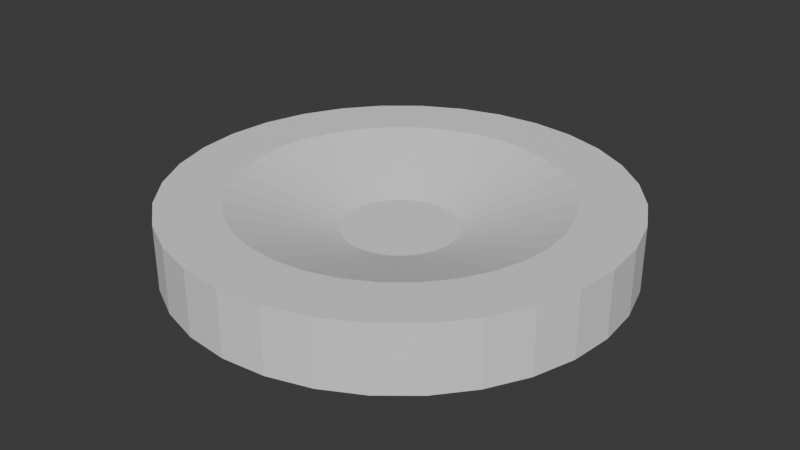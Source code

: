 # Source: BoardPeg.blend  (saved by Blender 5.2.45; exported with 4.5.12 LTS)
import bpy
from mathutils import Matrix  # noqa: F401  (used for matrix-valued properties, if any)

bpy.ops.wm.read_factory_settings(use_empty=True)
scene = bpy.context.scene
scene.name = 'Scene'

# ---- world
world_world = bpy.data.worlds.new('World'); scene.world = world_world
world_world.use_nodes = True; world_world.node_tree.nodes.clear()
_N = world_world.node_tree.nodes; _L = world_world.node_tree.links
n0 = _N.new('ShaderNodeOutputWorld'); n0.name = 'World Output'; n0.location = (200, 100)
n1 = _N.new('ShaderNodeBackground'); n1.name = 'Background'; n1.location = (-200, 100)
n1.inputs[0].default_value = (0.05088, 0.05088, 0.05088, 1.0)
_L.new(n1.outputs[0], n0.inputs[0])
n0.is_active_output = True
world_world.color = (0.05088, 0.05088, 0.05088)
world_world.sun_shadow_jitter_overblur = 0.0

# ---- meshes
me_cylinder = bpy.data.meshes.new('Cylinder')
me_cylinder.from_pydata([(0.0, 1.0, -1.0), (0.1951, 0.9808, -1.0), (0.3827, 0.9239, -1.0), (0.5556, 0.8315, -1.0), (0.7071, 0.7071, -1.0), (0.8315, 0.5556, -1.0), (0.9239, 0.3827, -1.0), (0.9808, 0.1951, -1.0), (1.0, 0.0, -1.0), (0.9808, -0.1951, -1.0), (0.9239, -0.3827, -1.0), (0.8315, -0.5556, -1.0), (0.7071, -0.7071, -1.0), (0.5556, -0.8315, -1.0), (0.3827, -0.9239, -1.0), (0.1951, -0.9808, -1.0), (0.0, -1.0, -1.0), (-0.1951, -0.9808, -1.0), (-0.3827, -0.9239, -1.0), (-0.5556, -0.8315, -1.0), (-0.7071, -0.7071, -1.0), (-0.8315, -0.5556, -1.0), (-0.9239, -0.3827, -1.0), (-0.9808, -0.1951, -1.0), (-1.0, 0.0, -1.0), (-0.9808, 0.1951, -1.0), (-0.9239, 0.3827, -1.0), (-0.8315, 0.5556, -1.0), (-0.7071, 0.7071, -1.0), (-0.5556, 0.8315, -1.0), (-0.3827, 0.9239, -1.0), (-0.1951, 0.9808, -1.0), (0.0, 1.0, 0.5327), (0.1951, 0.9808, 0.5327), (0.3827, 0.9239, 0.5327), (0.5556, 0.8315, 0.5327), (0.7071, 0.7071, 0.5327), (0.8315, 0.5556, 0.5327), (0.9239, 0.3827, 0.5327), (0.9808, 0.1951, 0.5327), (1.0, 0.0, 0.5327), (0.9808, -0.1951, 0.5327), (0.9239, -0.3827, 0.5327), (0.8315, -0.5556, 0.5327), (0.7071, -0.7071, 0.5327), (0.5556, -0.8315, 0.5327), (0.3827, -0.9239, 0.5327), (0.1951, -0.9808, 0.5327), (0.0, -1.0, 0.5327), (-0.1951, -0.9808, 0.5327), (-0.3827, -0.9239, 0.5327), (-0.5556, -0.8315, 0.5327), (-0.7071, -0.7071, 0.5327), (-0.8315, -0.5556, 0.5327), (-0.9239, -0.3827, 0.5327), (-0.9808, -0.1951, 0.5327), (-1.0, 0.0, 0.5327), (-0.9808, 0.1951, 0.5327), (-0.9239, 0.3827, 0.5327), (-0.8315, 0.5556, 0.5327), (-0.7071, 0.7071, 0.5327), (-0.5556, 0.8315, 0.5327), (-0.3827, 0.9239, 0.5327), (-0.1951, 0.9808, 0.5327), (1.863e-09, 0.2541, -0.2686), (2.175e-09, 0.7259, 0.5205), (0.04957, 0.2492, -0.2686), (0.1416, 0.7119, 0.5205), (0.09724, 0.2348, -0.2686), (0.2778, 0.6706, 0.5205), (0.1412, 0.2113, -0.2686), (0.4033, 0.6035, 0.5205), (0.1797, 0.1797, -0.2686), (0.5133, 0.5133, 0.5205), (0.2113, 0.1412, -0.2686), (0.6035, 0.4033, 0.5205), (0.2348, 0.09724, -0.2686), (0.6706, 0.2778, 0.5205), (0.2492, 0.04957, -0.2686), (0.7119, 0.1416, 0.5205), (0.2541, -1.863e-09, -0.2686), (0.7259, -2.175e-09, 0.5205), (0.2492, -0.04957, -0.2686), (0.7119, -0.1416, 0.5205), (0.2348, -0.09724, -0.2686), (0.6706, -0.2778, 0.5205), (0.2113, -0.1412, -0.2686), (0.6035, -0.4033, 0.5205), (0.1797, -0.1797, -0.2686), (0.5133, -0.5133, 0.5205), (0.1412, -0.2113, -0.2686), (0.4033, -0.6035, 0.5205), (0.09724, -0.2348, -0.2686), (0.2778, -0.6706, 0.5205), (0.04957, -0.2492, -0.2686), (0.1416, -0.7119, 0.5205), (-1.863e-09, -0.2541, -0.2686), (-2.175e-09, -0.7259, 0.5205), (-0.04957, -0.2492, -0.2686), (-0.1416, -0.7119, 0.5205), (-0.09724, -0.2348, -0.2686), (-0.2778, -0.6706, 0.5205), (-0.1412, -0.2113, -0.2686), (-0.4033, -0.6035, 0.5205), (-0.1797, -0.1797, -0.2686), (-0.5133, -0.5133, 0.5205), (-0.2113, -0.1412, -0.2686), (-0.6035, -0.4033, 0.5205), (-0.2348, -0.09724, -0.2686), (-0.6706, -0.2778, 0.5205), (-0.2492, -0.04957, -0.2686), (-0.7119, -0.1416, 0.5205), (-0.2541, 1.863e-09, -0.2686), (-0.7259, 2.175e-09, 0.5205), (-0.2492, 0.04957, -0.2686), (-0.7119, 0.1416, 0.5205), (-0.2348, 0.09724, -0.2686), (-0.6706, 0.2778, 0.5205), (-0.2113, 0.1412, -0.2686), (-0.6035, 0.4033, 0.5205), (-0.1797, 0.1797, -0.2686), (-0.5133, 0.5133, 0.5205), (-0.1412, 0.2113, -0.2686), (-0.4033, 0.6035, 0.5205), (-0.09724, 0.2348, -0.2686), (-0.2778, 0.6706, 0.5205), (-0.04957, 0.2492, -0.2686), (-0.1416, 0.7119, 0.5205)], [], [(0, 1, 2, 3, 4, 5, 6, 7, 8, 9, 10, 11, 12, 13, 14, 15, 16, 17, 18, 19, 20, 21, 22, 23, 24, 25, 26, 27, 28, 29, 30, 31), (0, 32, 33, 1), (31, 63, 32, 0), (1, 33, 34, 2), (2, 34, 35, 3), (3, 35, 36, 4), (4, 36, 37, 5), (5, 37, 38, 6), (6, 38, 39, 7), (7, 39, 40, 8), (8, 40, 41, 9), (9, 41, 42, 10), (10, 42, 43, 11), (11, 43, 44, 12), (12, 44, 45, 13), (13, 45, 46, 14), (14, 46, 47, 15), (15, 47, 48, 16), (16, 48, 49, 17), (17, 49, 50, 18), (18, 50, 51, 19), (19, 51, 52, 20), (20, 52, 53, 21), (21, 53, 54, 22), (22, 54, 55, 23), (23, 55, 56, 24), (24, 56, 57, 25), (25, 57, 58, 26), (26, 58, 59, 27), (27, 59, 60, 28), (28, 60, 61, 29), (29, 61, 62, 30), (30, 62, 63, 31), (64, 66, 67, 65), (66, 68, 69, 67), (68, 70, 71, 69), (70, 72, 73, 71), (72, 74, 75, 73), (74, 76, 77, 75), (76, 78, 79, 77), (78, 80, 81, 79), (80, 82, 83, 81), (82, 84, 85, 83), (84, 86, 87, 85), (86, 88, 89, 87), (88, 90, 91, 89), (90, 92, 93, 91), (92, 94, 95, 93), (94, 96, 97, 95), (96, 98, 99, 97), (98, 100, 101, 99), (100, 102, 103, 101), (102, 104, 105, 103), (104, 106, 107, 105), (106, 108, 109, 107), (108, 110, 111, 109), (110, 112, 113, 111), (112, 114, 115, 113), (114, 116, 117, 115), (116, 118, 119, 117), (118, 120, 121, 119), (120, 122, 123, 121), (122, 124, 125, 123), (124, 126, 127, 125), (126, 64, 65, 127), (32, 63, 127, 65), (33, 32, 65, 67), (66, 64, 126, 124, 122, 120, 118, 116, 114, 112, 110, 108, 106, 104, 102, 100, 98, 96, 94, 92, 90, 88, 86, 84, 82, 80, 78, 76, 74, 72, 70, 68), (34, 33, 67, 69), (35, 34, 69, 71), (36, 35, 71, 73), (37, 36, 73, 75), (38, 37, 75, 77), (39, 38, 77, 79), (40, 39, 79, 81), (41, 40, 81, 83), (42, 41, 83, 85), (43, 42, 85, 87), (44, 43, 87, 89), (45, 44, 89, 91), (46, 45, 91, 93), (47, 46, 93, 95), (48, 47, 95, 97), (49, 48, 97, 99), (50, 49, 99, 101), (51, 50, 101, 103), (52, 51, 103, 105), (53, 52, 105, 107), (54, 53, 107, 109), (55, 54, 109, 111), (56, 55, 111, 113), (57, 56, 113, 115), (58, 57, 115, 117), (59, 58, 117, 119), (60, 59, 119, 121), (61, 60, 121, 123), (62, 61, 123, 125), (63, 62, 125, 127)])
_uv = me_cylinder.uv_layers.new(name='UVMap')
_uv.uv.foreach_set('vector', [0.75, 0.49, 0.7968, 0.4854, 0.8418, 0.4717, 0.8833, 0.4496, 0.9197, 0.4197, 0.9496, 0.3833, 0.9717, 0.3418, 0.9854, 0.2968, 0.99, 0.25, 0.9854, 0.2032, 0.9717, 0.1582, 0.9496, 0.1167, 0.9197, 0.08029, 0.8833, 0.05045, 0.8418, 0.02827, 0.7968, 0.01461, 0.75, 0.01, 0.7032, 0.01461, 0.6582, 0.02827, 0.6167, 0.05045, 0.5803, 0.08029, 0.5504, 0.1167, 0.5283, 0.1582, 0.5146, 0.2032, 0.51, 0.25, 0.5146, 0.2968, 0.5283, 0.3418, 0.5504, 0.3833, 0.5803, 0.4197, 0.6167, 0.4496, 0.6582, 0.4717, 0.7032, 0.4854, 1.0, 0.5, 1.0, 0.8832, 0.9688, 0.8832, 0.9688, 0.5, 0.03125, 0.5, 0.03125, 0.8832, 0.0, 0.8832, 0.0, 0.5, 0.9688, 0.5, 0.9688, 0.8832, 0.9375, 0.8832, 0.9375, 0.5, 0.9375, 0.5, 0.9375, 0.8832, 0.9062, 0.8832, 0.9062, 0.5, 0.9062, 0.5, 0.9062, 0.8832, 0.875, 0.8832, 0.875, 0.5, 0.875, 0.5, 0.875, 0.8832, 0.8438, 0.8832, 0.8438, 0.5, 0.8438, 0.5, 0.8438, 0.8832, 0.8125, 0.8832, 0.8125, 0.5, 0.8125, 0.5, 0.8125, 0.8832, 0.7812, 0.8832, 0.7812, 0.5, 0.7812, 0.5, 0.7812, 0.8832, 0.75, 0.8832, 0.75, 0.5, 0.75, 0.5, 0.75, 0.8832, 0.7188, 0.8832, 0.7188, 0.5, 0.7188, 0.5, 0.7188, 0.8832, 0.6875, 0.8832, 0.6875, 0.5, 0.6875, 0.5, 0.6875, 0.8832, 0.6562, 0.8832, 0.6562, 0.5, 0.6562, 0.5, 0.6562, 0.8832, 0.625, 0.8832, 0.625, 0.5, 0.625, 0.5, 0.625, 0.8832, 0.5938, 0.8832, 0.5938, 0.5, 0.5938, 0.5, 0.5938, 0.8832, 0.5625, 0.8832, 0.5625, 0.5, 0.5625, 0.5, 0.5625, 0.8832, 0.5312, 0.8832, 0.5312, 0.5, 0.5312, 0.5, 0.5312, 0.8832, 0.5, 0.8832, 0.5, 0.5, 0.5, 0.5, 0.5, 0.8832, 0.4688, 0.8832, 0.4688, 0.5, 0.4688, 0.5, 0.4688, 0.8832, 0.4375, 0.8832, 0.4375, 0.5, 0.4375, 0.5, 0.4375, 0.8832, 0.4062, 0.8832, 0.4062, 0.5, 0.4062, 0.5, 0.4062, 0.8832, 0.375, 0.8832, 0.375, 0.5, 0.375, 0.5, 0.375, 0.8832, 0.3438, 0.8832, 0.3438, 0.5, 0.3438, 0.5, 0.3438, 0.8832, 0.3125, 0.8832, 0.3125, 0.5, 0.3125, 0.5, 0.3125, 0.8832, 0.2812, 0.8832, 0.2812, 0.5, 0.2812, 0.5, 0.2812, 0.8832, 0.25, 0.8832, 0.25, 0.5, 0.25, 0.5, 0.25, 0.8832, 0.2188, 0.8832, 0.2188, 0.5, 0.2188, 0.5, 0.2188, 0.8832, 0.1875, 0.8832, 0.1875, 0.5, 0.1875, 0.5, 0.1875, 0.8832, 0.1562, 0.8832, 0.1562, 0.5, 0.1562, 0.5, 0.1562, 0.8832, 0.125, 0.8832, 0.125, 0.5, 0.125, 0.5, 0.125, 0.8832, 0.09375, 0.8832, 0.09375, 0.5, 0.09375, 0.5, 0.09375, 0.8832, 0.0625, 0.8832, 0.0625, 0.5, 0.0625, 0.5, 0.0625, 0.8832, 0.03125, 0.8832, 0.03125, 0.5, 0.25, 0.311, 0.2619, 0.3098, 0.284, 0.4209, 0.25, 0.4242, 0.2619, 0.3098, 0.2733, 0.3063, 0.3167, 0.4109, 0.284, 0.4209, 0.2733, 0.3063, 0.2839, 0.3007, 0.3468, 0.3948, 0.3167, 0.4109, 0.2839, 0.3007, 0.2931, 0.2931, 0.3732, 0.3732, 0.3468, 0.3948, 0.2931, 0.2931, 0.3007, 0.2839, 0.3948, 0.3468, 0.3732, 0.3732, 0.3007, 0.2839, 0.3063, 0.2733, 0.4109, 0.3167, 0.3948, 0.3468, 0.3063, 0.2733, 0.3098, 0.2619, 0.4209, 0.284, 0.4109, 0.3167, 0.3098, 0.2619, 0.311, 0.25, 0.4242, 0.25, 0.4209, 0.284, 0.311, 0.25, 0.3098, 0.2381, 0.4209, 0.216, 0.4242, 0.25, 0.3098, 0.2381, 0.3063, 0.2267, 0.4109, 0.1833, 0.4209, 0.216, 0.3063, 0.2267, 0.3007, 0.2161, 0.3948, 0.1532, 0.4109, 0.1833, 0.3007, 0.2161, 0.2931, 0.2069, 0.3732, 0.1268, 0.3948, 0.1532, 0.2931, 0.2069, 0.2839, 0.1993, 0.3468, 0.1052, 0.3732, 0.1268, 0.2839, 0.1993, 0.2733, 0.1937, 0.3167, 0.08905, 0.3468, 0.1052, 0.2733, 0.1937, 0.2619, 0.1902, 0.284, 0.07914, 0.3167, 0.08905, 0.2619, 0.1902, 0.25, 0.189, 0.25, 0.07579, 0.284, 0.07914, 0.25, 0.189, 0.2381, 0.1902, 0.216, 0.07914, 0.25, 0.07579, 0.2381, 0.1902, 0.2267, 0.1937, 0.1833, 0.08905, 0.216, 0.07914, 0.2267, 0.1937, 0.2161, 0.1993, 0.1532, 0.1052, 0.1833, 0.08905, 0.2161, 0.1993, 0.2069, 0.2069, 0.1268, 0.1268, 0.1532, 0.1052, 0.2069, 0.2069, 0.1993, 0.2161, 0.1052, 0.1532, 0.1268, 0.1268, 0.1993, 0.2161, 0.1937, 0.2267, 0.08905, 0.1833, 0.1052, 0.1532, 0.1937, 0.2267, 0.1902, 0.2381, 0.07914, 0.216, 0.08905, 0.1833, 0.1902, 0.2381, 0.189, 0.25, 0.07579, 0.25, 0.07914, 0.216, 0.189, 0.25, 0.1902, 0.2619, 0.07914, 0.284, 0.07579, 0.25, 0.1902, 0.2619, 0.1937, 0.2733, 0.08905, 0.3167, 0.07914, 0.284, 0.1937, 0.2733, 0.1993, 0.2839, 0.1052, 0.3468, 0.08905, 0.3167, 0.1993, 0.2839, 0.2069, 0.2931, 0.1268, 0.3732, 0.1052, 0.3468, 0.2069, 0.2931, 0.2161, 0.3007, 0.1532, 0.3948, 0.1268, 0.3732, 0.2161, 0.3007, 0.2267, 0.3063, 0.1833, 0.4109, 0.1532, 0.3948, 0.2267, 0.3063, 0.2381, 0.3098, 0.216, 0.4209, 0.1833, 0.4109, 0.2381, 0.3098, 0.25, 0.311, 0.25, 0.4242, 0.216, 0.4209, 0.25, 0.49, 0.2032, 0.4854, 0.216, 0.4209, 0.25, 0.4242, 0.2968, 0.4854, 0.25, 0.49, 0.25, 0.4242, 0.284, 0.4209, 0.2619, 0.3098, 0.25, 0.311, 0.2381, 0.3098, 0.2267, 0.3063, 0.2161, 0.3007, 0.2069, 0.2931, 0.1993, 0.2839, 0.1937, 0.2733, 0.1902, 0.2619, 0.189, 0.25, 0.1902, 0.2381, 0.1937, 0.2267, 0.1993, 0.2161, 0.2069, 0.2069, 0.2161, 0.1993, 0.2267, 0.1937, 0.2381, 0.1902, 0.25, 0.189, 0.2619, 0.1902, 0.2733, 0.1937, 0.2839, 0.1993, 0.2931, 0.2069, 0.3007, 0.2161, 0.3063, 0.2267, 0.3098, 0.2381, 0.311, 0.25, 0.3098, 0.2619, 0.3063, 0.2733, 0.3007, 0.2839, 0.2931, 0.2931, 0.2839, 0.3007, 0.2733, 0.3063, 0.3418, 0.4717, 0.2968, 0.4854, 0.284, 0.4209, 0.3167, 0.4109, 0.3833, 0.4496, 0.3418, 0.4717, 0.3167, 0.4109, 0.3468, 0.3948, 0.4197, 0.4197, 0.3833, 0.4496, 0.3468, 0.3948, 0.3732, 0.3732, 0.4496, 0.3833, 0.4197, 0.4197, 0.3732, 0.3732, 0.3948, 0.3468, 0.4717, 0.3418, 0.4496, 0.3833, 0.3948, 0.3468, 0.4109, 0.3167, 0.4854, 0.2968, 0.4717, 0.3418, 0.4109, 0.3167, 0.4209, 0.284, 0.49, 0.25, 0.4854, 0.2968, 0.4209, 0.284, 0.4242, 0.25, 0.4854, 0.2032, 0.49, 0.25, 0.4242, 0.25, 0.4209, 0.216, 0.4717, 0.1582, 0.4854, 0.2032, 0.4209, 0.216, 0.4109, 0.1833, 0.4496, 0.1167, 0.4717, 0.1582, 0.4109, 0.1833, 0.3948, 0.1532, 0.4197, 0.08029, 0.4496, 0.1167, 0.3948, 0.1532, 0.3732, 0.1268, 0.3833, 0.05045, 0.4197, 0.08029, 0.3732, 0.1268, 0.3468, 0.1052, 0.3418, 0.02827, 0.3833, 0.05045, 0.3468, 0.1052, 0.3167, 0.08905, 0.2968, 0.01461, 0.3418, 0.02827, 0.3167, 0.08905, 0.284, 0.07914, 0.25, 0.01, 0.2968, 0.01461, 0.284, 0.07914, 0.25, 0.07579, 0.2032, 0.01461, 0.25, 0.01, 0.25, 0.07579, 0.216, 0.07914, 0.1582, 0.02827, 0.2032, 0.01461, 0.216, 0.07914, 0.1833, 0.08905, 0.1167, 0.05045, 0.1582, 0.02827, 0.1833, 0.08905, 0.1532, 0.1052, 0.08029, 0.08029, 0.1167, 0.05045, 0.1532, 0.1052, 0.1268, 0.1268, 0.05045, 0.1167, 0.08029, 0.08029, 0.1268, 0.1268, 0.1052, 0.1532, 0.02827, 0.1582, 0.05045, 0.1167, 0.1052, 0.1532, 0.08905, 0.1833, 0.01461, 0.2032, 0.02827, 0.1582, 0.08905, 0.1833, 0.07914, 0.216, 0.01, 0.25, 0.01461, 0.2032, 0.07914, 0.216, 0.07579, 0.25, 0.01461, 0.2968, 0.01, 0.25, 0.07579, 0.25, 0.07914, 0.284, 0.02827, 0.3418, 0.01461, 0.2968, 0.07914, 0.284, 0.08905, 0.3167, 0.05045, 0.3833, 0.02827, 0.3418, 0.08905, 0.3167, 0.1052, 0.3468, 0.08029, 0.4197, 0.05045, 0.3833, 0.1052, 0.3468, 0.1268, 0.3732, 0.1167, 0.4496, 0.08029, 0.4197, 0.1268, 0.3732, 0.1532, 0.3948, 0.1582, 0.4717, 0.1167, 0.4496, 0.1532, 0.3948, 0.1833, 0.4109, 0.2032, 0.4854, 0.1582, 0.4717, 0.1833, 0.4109, 0.216, 0.4209])
me_cylinder.update()

# ---- objects
ob_cylinder = bpy.data.objects.new('Cylinder', me_cylinder)

# ---- transforms, parenting, visibility, modifiers, constraints
ob_cylinder.location = (0.0, 0.0, 0.0)
ob_cylinder.scale = (1.0, 1.0, 0.19)

# ---- collection membership
scene.collection.objects.link(ob_cylinder)

# ---- scene / render settings (as saved in the file)
scene.frame_start = 1; scene.frame_end = 250; scene.frame_set(1)
scene.render.engine = 'BLENDER_EEVEE_NEXT'
scene.render.bake_bias = 0.0
scene.render.bake_samples = 0
scene.render.compositor_device = 'GPU'
scene.eevee.use_volume_custom_range = False
scene.eevee.fast_gi_thickness_near = 0.1
scene.eevee.fast_gi_thickness_far = 0.0
scene.eevee.ray_tracing_options.screen_trace_thickness = 0.1
bpy.context.view_layer.update()

# ---- added for rendering (the .blend has no active camera and no usable light): camera, sun
cam_auto = bpy.data.cameras.new('AutoCamera')
cam_auto.lens = 50.0
cam_auto.sensor_width = 36.0
cam_auto.clip_end = 1000.0
ob_auto_camera = bpy.data.objects.new('AutoCamera', cam_auto)
scene.collection.objects.link(ob_auto_camera)
ob_auto_camera.location = (2.63076, -3.15692, 2.06022)
ob_auto_camera.rotation_euler = (1.09748, -7.21219e-08, 0.694738)
scene.camera = ob_auto_camera
light_auto_sun = bpy.data.lights.new('AutoSun', 'SUN')
light_auto_sun.energy = 3.0
light_auto_sun.angle = 0.0523599
ob_auto_sun = bpy.data.objects.new('AutoSun', light_auto_sun)
scene.collection.objects.link(ob_auto_sun)
ob_auto_sun.rotation_euler = (0.872665, 0.174533, 0.523599)
bpy.context.view_layer.update()
